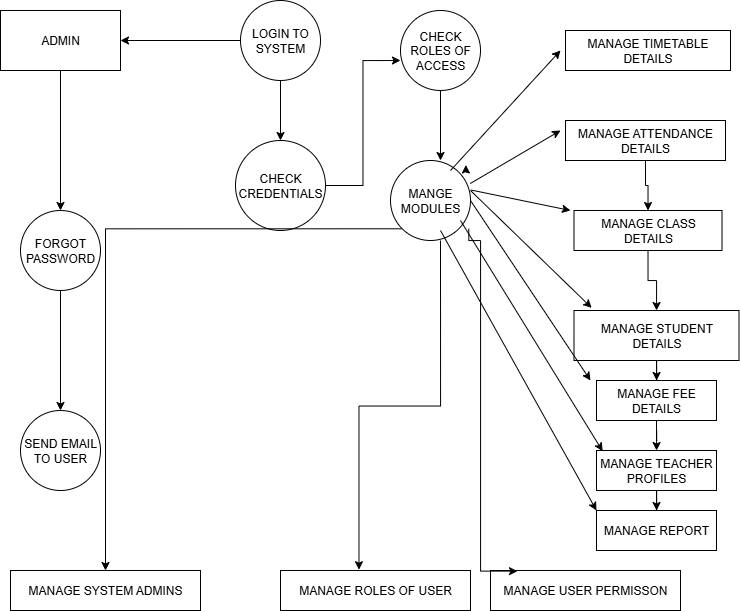

The diagram above was exported from draw.io. Its source (the exported page's mxGraphModel, read from the mxfile embedded in the PNG):
<mxGraphModel dx="1389" dy="749" grid="1" gridSize="10" guides="1" tooltips="1" connect="1" arrows="1" fold="1" page="1" pageScale="1" pageWidth="850" pageHeight="1100" math="0" shadow="0">
  <root>
    <mxCell id="0" />
    <mxCell id="1" parent="0" />
    <mxCell id="WhBaA9YyhjTAAeu7Ve0I-6" style="edgeStyle=orthogonalEdgeStyle;rounded=0;orthogonalLoop=1;jettySize=auto;html=1;exitX=0.5;exitY=1;exitDx=0;exitDy=0;entryX=0.5;entryY=0;entryDx=0;entryDy=0;" edge="1" parent="1" source="WhBaA9YyhjTAAeu7Ve0I-1" target="WhBaA9YyhjTAAeu7Ve0I-4">
      <mxGeometry relative="1" as="geometry" />
    </mxCell>
    <mxCell id="WhBaA9YyhjTAAeu7Ve0I-1" value="ADMIN" style="rounded=0;whiteSpace=wrap;html=1;" vertex="1" parent="1">
      <mxGeometry x="40" y="30" width="120" height="60" as="geometry" />
    </mxCell>
    <mxCell id="WhBaA9YyhjTAAeu7Ve0I-3" style="edgeStyle=orthogonalEdgeStyle;rounded=0;orthogonalLoop=1;jettySize=auto;html=1;" edge="1" parent="1" source="WhBaA9YyhjTAAeu7Ve0I-2" target="WhBaA9YyhjTAAeu7Ve0I-1">
      <mxGeometry relative="1" as="geometry" />
    </mxCell>
    <mxCell id="WhBaA9YyhjTAAeu7Ve0I-11" style="edgeStyle=orthogonalEdgeStyle;rounded=0;orthogonalLoop=1;jettySize=auto;html=1;exitX=0.5;exitY=1;exitDx=0;exitDy=0;entryX=0.5;entryY=0;entryDx=0;entryDy=0;" edge="1" parent="1" source="WhBaA9YyhjTAAeu7Ve0I-2" target="WhBaA9YyhjTAAeu7Ve0I-8">
      <mxGeometry relative="1" as="geometry" />
    </mxCell>
    <mxCell id="WhBaA9YyhjTAAeu7Ve0I-2" value="LOGIN TO SYSTEM" style="ellipse;whiteSpace=wrap;html=1;aspect=fixed;" vertex="1" parent="1">
      <mxGeometry x="280" y="20" width="80" height="80" as="geometry" />
    </mxCell>
    <mxCell id="WhBaA9YyhjTAAeu7Ve0I-7" style="edgeStyle=orthogonalEdgeStyle;rounded=0;orthogonalLoop=1;jettySize=auto;html=1;exitX=0.5;exitY=1;exitDx=0;exitDy=0;entryX=0.5;entryY=0;entryDx=0;entryDy=0;" edge="1" parent="1" source="WhBaA9YyhjTAAeu7Ve0I-4" target="WhBaA9YyhjTAAeu7Ve0I-5">
      <mxGeometry relative="1" as="geometry" />
    </mxCell>
    <mxCell id="WhBaA9YyhjTAAeu7Ve0I-4" value="FORGOT PASSWORD" style="ellipse;whiteSpace=wrap;html=1;aspect=fixed;" vertex="1" parent="1">
      <mxGeometry x="60" y="230" width="80" height="80" as="geometry" />
    </mxCell>
    <mxCell id="WhBaA9YyhjTAAeu7Ve0I-5" value="SEND EMAIL TO USER" style="ellipse;whiteSpace=wrap;html=1;aspect=fixed;" vertex="1" parent="1">
      <mxGeometry x="60" y="430" width="80" height="80" as="geometry" />
    </mxCell>
    <mxCell id="WhBaA9YyhjTAAeu7Ve0I-8" value="CHECK CREDENTIALS" style="ellipse;whiteSpace=wrap;html=1;aspect=fixed;" vertex="1" parent="1">
      <mxGeometry x="275" y="160" width="90" height="90" as="geometry" />
    </mxCell>
    <mxCell id="WhBaA9YyhjTAAeu7Ve0I-14" style="edgeStyle=orthogonalEdgeStyle;rounded=0;orthogonalLoop=1;jettySize=auto;html=1;exitX=0.5;exitY=1;exitDx=0;exitDy=0;entryX=0.5;entryY=0;entryDx=0;entryDy=0;" edge="1" parent="1" source="WhBaA9YyhjTAAeu7Ve0I-12">
      <mxGeometry relative="1" as="geometry">
        <mxPoint x="480" y="180" as="targetPoint" />
      </mxGeometry>
    </mxCell>
    <mxCell id="WhBaA9YyhjTAAeu7Ve0I-12" value="CHECK ROLES OF ACCESS" style="ellipse;whiteSpace=wrap;html=1;aspect=fixed;" vertex="1" parent="1">
      <mxGeometry x="440" y="30" width="80" height="80" as="geometry" />
    </mxCell>
    <mxCell id="WhBaA9YyhjTAAeu7Ve0I-34" style="edgeStyle=orthogonalEdgeStyle;rounded=0;orthogonalLoop=1;jettySize=auto;html=1;exitX=0;exitY=1;exitDx=0;exitDy=0;" edge="1" parent="1" target="WhBaA9YyhjTAAeu7Ve0I-17">
      <mxGeometry relative="1" as="geometry">
        <mxPoint x="451.7157287525381" y="248.28427124746202" as="sourcePoint" />
      </mxGeometry>
    </mxCell>
    <mxCell id="WhBaA9YyhjTAAeu7Ve0I-15" style="edgeStyle=orthogonalEdgeStyle;rounded=0;orthogonalLoop=1;jettySize=auto;html=1;exitX=1;exitY=0.5;exitDx=0;exitDy=0;entryX=0;entryY=0.625;entryDx=0;entryDy=0;entryPerimeter=0;" edge="1" parent="1" source="WhBaA9YyhjTAAeu7Ve0I-8" target="WhBaA9YyhjTAAeu7Ve0I-12">
      <mxGeometry relative="1" as="geometry" />
    </mxCell>
    <mxCell id="WhBaA9YyhjTAAeu7Ve0I-17" value="MANAGE SYSTEM ADMINS" style="rounded=0;whiteSpace=wrap;html=1;" vertex="1" parent="1">
      <mxGeometry x="50" y="590" width="190" height="40" as="geometry" />
    </mxCell>
    <mxCell id="WhBaA9YyhjTAAeu7Ve0I-18" value="MANAGE ROLES OF USER" style="rounded=0;whiteSpace=wrap;html=1;" vertex="1" parent="1">
      <mxGeometry x="320" y="590" width="190" height="40" as="geometry" />
    </mxCell>
    <mxCell id="WhBaA9YyhjTAAeu7Ve0I-19" value="MANAGE USER PERMISSON" style="rounded=0;whiteSpace=wrap;html=1;" vertex="1" parent="1">
      <mxGeometry x="530" y="590" width="190" height="40" as="geometry" />
    </mxCell>
    <mxCell id="WhBaA9YyhjTAAeu7Ve0I-20" value="MANAGE TIMETABLE DETAILS" style="rounded=0;whiteSpace=wrap;html=1;" vertex="1" parent="1">
      <mxGeometry x="605" y="50" width="165" height="40" as="geometry" />
    </mxCell>
    <mxCell id="WhBaA9YyhjTAAeu7Ve0I-29" style="edgeStyle=orthogonalEdgeStyle;rounded=0;orthogonalLoop=1;jettySize=auto;html=1;exitX=0.5;exitY=1;exitDx=0;exitDy=0;entryX=0.5;entryY=0;entryDx=0;entryDy=0;" edge="1" parent="1" source="WhBaA9YyhjTAAeu7Ve0I-21" target="WhBaA9YyhjTAAeu7Ve0I-22">
      <mxGeometry relative="1" as="geometry" />
    </mxCell>
    <mxCell id="WhBaA9YyhjTAAeu7Ve0I-21" value="MANAGE ATTENDANCE DETAILS" style="rounded=0;whiteSpace=wrap;html=1;" vertex="1" parent="1">
      <mxGeometry x="605" y="140" width="160" height="40" as="geometry" />
    </mxCell>
    <mxCell id="WhBaA9YyhjTAAeu7Ve0I-30" style="edgeStyle=orthogonalEdgeStyle;rounded=0;orthogonalLoop=1;jettySize=auto;html=1;exitX=0.5;exitY=1;exitDx=0;exitDy=0;" edge="1" parent="1" source="WhBaA9YyhjTAAeu7Ve0I-22" target="WhBaA9YyhjTAAeu7Ve0I-23">
      <mxGeometry relative="1" as="geometry" />
    </mxCell>
    <mxCell id="WhBaA9YyhjTAAeu7Ve0I-22" value="MANAGE CLASS DETAILS" style="rounded=0;whiteSpace=wrap;html=1;" vertex="1" parent="1">
      <mxGeometry x="613.5" y="230" width="148" height="40" as="geometry" />
    </mxCell>
    <mxCell id="WhBaA9YyhjTAAeu7Ve0I-31" style="edgeStyle=orthogonalEdgeStyle;rounded=0;orthogonalLoop=1;jettySize=auto;html=1;exitX=0.5;exitY=1;exitDx=0;exitDy=0;" edge="1" parent="1" source="WhBaA9YyhjTAAeu7Ve0I-23" target="WhBaA9YyhjTAAeu7Ve0I-25">
      <mxGeometry relative="1" as="geometry" />
    </mxCell>
    <mxCell id="WhBaA9YyhjTAAeu7Ve0I-23" value="MANAGE STUDENT DETAILS" style="rounded=0;whiteSpace=wrap;html=1;" vertex="1" parent="1">
      <mxGeometry x="613.5" y="330" width="165" height="50" as="geometry" />
    </mxCell>
    <mxCell id="WhBaA9YyhjTAAeu7Ve0I-32" style="edgeStyle=orthogonalEdgeStyle;rounded=0;orthogonalLoop=1;jettySize=auto;html=1;exitX=0.5;exitY=1;exitDx=0;exitDy=0;" edge="1" parent="1" source="WhBaA9YyhjTAAeu7Ve0I-25" target="WhBaA9YyhjTAAeu7Ve0I-27">
      <mxGeometry relative="1" as="geometry" />
    </mxCell>
    <mxCell id="WhBaA9YyhjTAAeu7Ve0I-25" value="MANAGE FEE DETAILS" style="rounded=0;whiteSpace=wrap;html=1;" vertex="1" parent="1">
      <mxGeometry x="636" y="400" width="120" height="40" as="geometry" />
    </mxCell>
    <mxCell id="WhBaA9YyhjTAAeu7Ve0I-33" style="edgeStyle=orthogonalEdgeStyle;rounded=0;orthogonalLoop=1;jettySize=auto;html=1;exitX=0.5;exitY=1;exitDx=0;exitDy=0;" edge="1" parent="1" source="WhBaA9YyhjTAAeu7Ve0I-27" target="WhBaA9YyhjTAAeu7Ve0I-28">
      <mxGeometry relative="1" as="geometry" />
    </mxCell>
    <mxCell id="WhBaA9YyhjTAAeu7Ve0I-27" value="MANAGE TEACHER PROFILES" style="rounded=0;whiteSpace=wrap;html=1;" vertex="1" parent="1">
      <mxGeometry x="636" y="470" width="120" height="40" as="geometry" />
    </mxCell>
    <mxCell id="WhBaA9YyhjTAAeu7Ve0I-28" value="MANAGE REPORT" style="rounded=0;whiteSpace=wrap;html=1;" vertex="1" parent="1">
      <mxGeometry x="636" y="530" width="120" height="40" as="geometry" />
    </mxCell>
    <mxCell id="WhBaA9YyhjTAAeu7Ve0I-35" style="edgeStyle=orthogonalEdgeStyle;rounded=0;orthogonalLoop=1;jettySize=auto;html=1;exitX=0.5;exitY=1;exitDx=0;exitDy=0;entryX=0.413;entryY=-0.02;entryDx=0;entryDy=0;entryPerimeter=0;" edge="1" parent="1" target="WhBaA9YyhjTAAeu7Ve0I-18">
      <mxGeometry relative="1" as="geometry">
        <mxPoint x="480" y="260" as="sourcePoint" />
      </mxGeometry>
    </mxCell>
    <mxCell id="WhBaA9YyhjTAAeu7Ve0I-36" style="edgeStyle=orthogonalEdgeStyle;rounded=0;orthogonalLoop=1;jettySize=auto;html=1;exitX=1;exitY=1;exitDx=0;exitDy=0;entryX=0.142;entryY=0.016;entryDx=0;entryDy=0;entryPerimeter=0;" edge="1" parent="1" target="WhBaA9YyhjTAAeu7Ve0I-19">
      <mxGeometry relative="1" as="geometry">
        <mxPoint x="508.2842712474619" y="248.2842712474619" as="sourcePoint" />
        <Array as="points">
          <mxPoint x="508" y="260" />
          <mxPoint x="520" y="260" />
          <mxPoint x="520" y="591" />
        </Array>
      </mxGeometry>
    </mxCell>
    <mxCell id="WhBaA9YyhjTAAeu7Ve0I-37" style="edgeStyle=orthogonalEdgeStyle;rounded=0;orthogonalLoop=1;jettySize=auto;html=1;exitX=1;exitY=0;exitDx=0;exitDy=0;entryX=0.817;entryY=0.056;entryDx=0;entryDy=0;entryPerimeter=0;" edge="1" parent="1">
      <mxGeometry relative="1" as="geometry">
        <mxPoint x="508.2842712474619" y="191.7157287525381" as="sourcePoint" />
        <mxPoint x="505.3599999999999" y="184.48000000000002" as="targetPoint" />
      </mxGeometry>
    </mxCell>
    <mxCell id="WhBaA9YyhjTAAeu7Ve0I-39" value="MANGE MODULES" style="ellipse;whiteSpace=wrap;html=1;aspect=fixed;" vertex="1" parent="1">
      <mxGeometry x="430" y="180" width="80" height="80" as="geometry" />
    </mxCell>
    <mxCell id="WhBaA9YyhjTAAeu7Ve0I-42" value="" style="endArrow=classic;html=1;rounded=0;" edge="1" parent="1">
      <mxGeometry width="50" height="50" relative="1" as="geometry">
        <mxPoint x="490" y="190" as="sourcePoint" />
        <mxPoint x="600" y="70" as="targetPoint" />
      </mxGeometry>
    </mxCell>
    <mxCell id="WhBaA9YyhjTAAeu7Ve0I-44" value="" style="endArrow=classic;html=1;rounded=0;exitX=0.997;exitY=0.288;exitDx=0;exitDy=0;exitPerimeter=0;" edge="1" parent="1" source="WhBaA9YyhjTAAeu7Ve0I-39">
      <mxGeometry width="50" height="50" relative="1" as="geometry">
        <mxPoint x="550" y="200" as="sourcePoint" />
        <mxPoint x="600" y="150" as="targetPoint" />
      </mxGeometry>
    </mxCell>
    <mxCell id="WhBaA9YyhjTAAeu7Ve0I-45" value="" style="endArrow=classic;html=1;rounded=0;exitX=1.006;exitY=0.369;exitDx=0;exitDy=0;exitPerimeter=0;" edge="1" parent="1" source="WhBaA9YyhjTAAeu7Ve0I-39">
      <mxGeometry width="50" height="50" relative="1" as="geometry">
        <mxPoint x="510" y="230" as="sourcePoint" />
        <mxPoint x="610" y="230" as="targetPoint" />
      </mxGeometry>
    </mxCell>
    <mxCell id="WhBaA9YyhjTAAeu7Ve0I-46" value="" style="endArrow=classic;html=1;rounded=0;entryX=0.107;entryY=-0.053;entryDx=0;entryDy=0;entryPerimeter=0;" edge="1" parent="1" target="WhBaA9YyhjTAAeu7Ve0I-23">
      <mxGeometry width="50" height="50" relative="1" as="geometry">
        <mxPoint x="510" y="210" as="sourcePoint" />
        <mxPoint x="560" y="170" as="targetPoint" />
      </mxGeometry>
    </mxCell>
    <mxCell id="WhBaA9YyhjTAAeu7Ve0I-47" value="" style="endArrow=classic;html=1;rounded=0;exitX=1;exitY=0.5;exitDx=0;exitDy=0;" edge="1" parent="1" source="WhBaA9YyhjTAAeu7Ve0I-39">
      <mxGeometry width="50" height="50" relative="1" as="geometry">
        <mxPoint x="480" y="240" as="sourcePoint" />
        <mxPoint x="630" y="400" as="targetPoint" />
      </mxGeometry>
    </mxCell>
    <mxCell id="WhBaA9YyhjTAAeu7Ve0I-48" value="" style="endArrow=classic;html=1;rounded=0;entryX=0.051;entryY=0.016;entryDx=0;entryDy=0;entryPerimeter=0;" edge="1" parent="1" target="WhBaA9YyhjTAAeu7Ve0I-27">
      <mxGeometry width="50" height="50" relative="1" as="geometry">
        <mxPoint x="500" y="240" as="sourcePoint" />
        <mxPoint x="550" y="190" as="targetPoint" />
      </mxGeometry>
    </mxCell>
    <mxCell id="WhBaA9YyhjTAAeu7Ve0I-49" value="" style="endArrow=classic;html=1;rounded=0;entryX=0;entryY=0;entryDx=0;entryDy=0;" edge="1" parent="1" target="WhBaA9YyhjTAAeu7Ve0I-28">
      <mxGeometry width="50" height="50" relative="1" as="geometry">
        <mxPoint x="480" y="250" as="sourcePoint" />
        <mxPoint x="530" y="200" as="targetPoint" />
      </mxGeometry>
    </mxCell>
  </root>
</mxGraphModel>